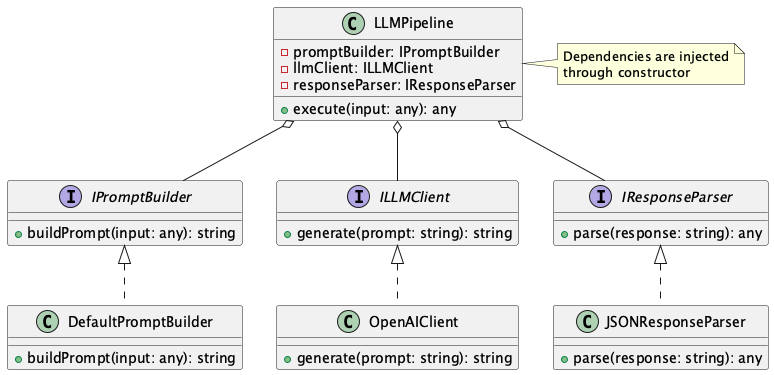

The diagram above was rendered by PlantUML. Its source (embedded in the PNG):
@startuml

' Interfaces
interface IPromptBuilder {
    + buildPrompt(input: any): string
}

interface ILLMClient {
    + generate(prompt: string): string
}

interface IResponseParser {
    + parse(response: string): any
}

' Concrete implementations
class DefaultPromptBuilder {
    + buildPrompt(input: any): string
}

class OpenAIClient {
    + generate(prompt: string): string
}

class JSONResponseParser {
    + parse(response: string): any
}

' Main pipeline class
class LLMPipeline {
    - promptBuilder: IPromptBuilder
    - llmClient: ILLMClient
    - responseParser: IResponseParser
    + execute(input: any): any
}

' Relationships
IPromptBuilder <|.. DefaultPromptBuilder
ILLMClient <|.. OpenAIClient
IResponseParser <|.. JSONResponseParser

LLMPipeline o-- IPromptBuilder
LLMPipeline o-- ILLMClient
LLMPipeline o-- IResponseParser

note right of LLMPipeline
  Dependencies are injected
  through constructor
end note

@enduml